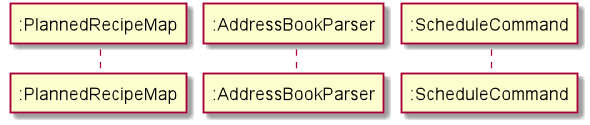

The diagram above was rendered by PlantUML. Its source (embedded in the PNG):
@startuml
participant ":PlannedRecipeMap" as PlannedRecipeMap
participant ":AddressBookParser" as AddressBookParser
participant ":ScheduleCommand" as ScheduleCommand

@enduml